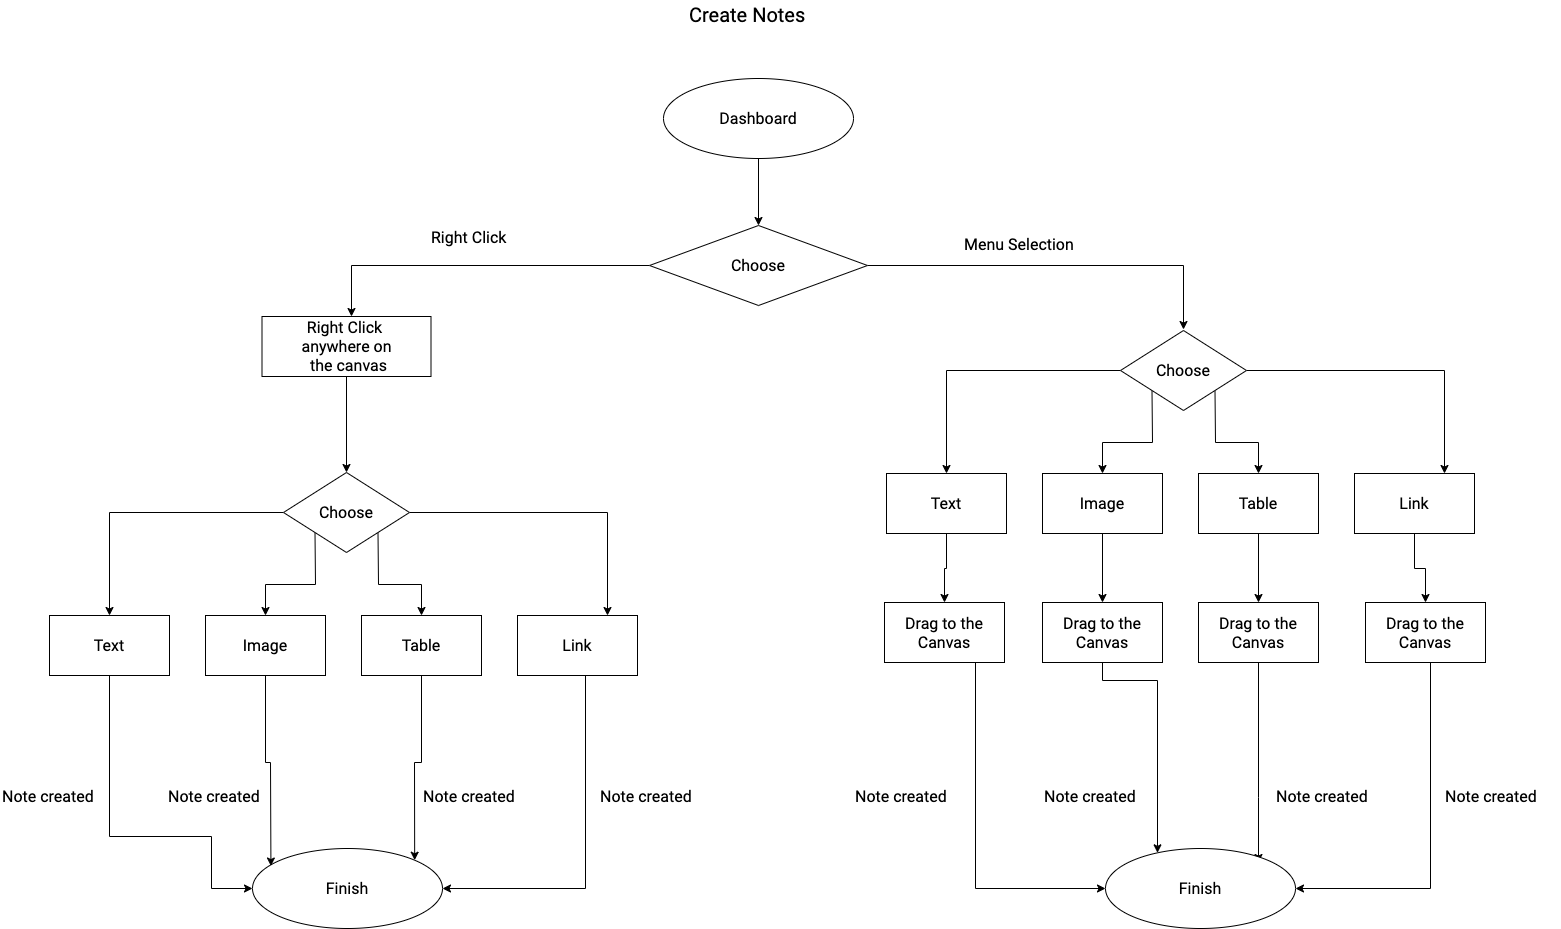

The diagram above was exported from draw.io. Its source (the exported page's mxGraphModel, read from the mxfile embedded in the PNG):
<mxGraphModel dx="1652" dy="887" grid="1" gridSize="13" guides="1" tooltips="1" connect="1" arrows="1" fold="1" page="1" pageScale="1" pageWidth="1600" pageHeight="2000" math="0" shadow="0" extFonts="Roboto^https://fonts.googleapis.com/css?family=Roboto">
  <root>
    <mxCell id="0" />
    <mxCell id="1" parent="0" />
    <mxCell id="qu8z_LQyUHDj8cCrqgjV-7" style="edgeStyle=orthogonalEdgeStyle;rounded=0;orthogonalLoop=1;jettySize=auto;html=1;entryX=0.5;entryY=0;entryDx=0;entryDy=0;fontFamily=Roboto;fontSize=16;" parent="1" source="qu8z_LQyUHDj8cCrqgjV-1" target="qu8z_LQyUHDj8cCrqgjV-2" edge="1">
      <mxGeometry relative="1" as="geometry" />
    </mxCell>
    <mxCell id="qu8z_LQyUHDj8cCrqgjV-1" value="Dashboard" style="ellipse;whiteSpace=wrap;html=1;fontFamily=Roboto;fontSize=16;" parent="1" vertex="1">
      <mxGeometry x="780" y="260" width="190" height="80" as="geometry" />
    </mxCell>
    <mxCell id="qu8z_LQyUHDj8cCrqgjV-8" style="edgeStyle=orthogonalEdgeStyle;rounded=0;orthogonalLoop=1;jettySize=auto;html=1;fontFamily=Roboto;fontSize=16;" parent="1" source="qu8z_LQyUHDj8cCrqgjV-2" edge="1">
      <mxGeometry relative="1" as="geometry">
        <mxPoint x="468" y="498" as="targetPoint" />
      </mxGeometry>
    </mxCell>
    <mxCell id="qu8z_LQyUHDj8cCrqgjV-9" style="edgeStyle=orthogonalEdgeStyle;rounded=0;orthogonalLoop=1;jettySize=auto;html=1;fontFamily=Roboto;fontSize=16;" parent="1" source="qu8z_LQyUHDj8cCrqgjV-2" edge="1">
      <mxGeometry relative="1" as="geometry">
        <mxPoint x="1300" y="511" as="targetPoint" />
      </mxGeometry>
    </mxCell>
    <mxCell id="qu8z_LQyUHDj8cCrqgjV-2" value="Choose" style="rhombus;whiteSpace=wrap;html=1;fontFamily=Roboto;fontSize=16;" parent="1" vertex="1">
      <mxGeometry x="766" y="407" width="218" height="80" as="geometry" />
    </mxCell>
    <mxCell id="qu8z_LQyUHDj8cCrqgjV-3" value="Right Click" style="text;html=1;resizable=0;points=[];autosize=1;align=left;verticalAlign=top;spacingTop=-4;fontFamily=Roboto;fontSize=16;" parent="1" vertex="1">
      <mxGeometry x="546" y="407" width="91" height="26" as="geometry" />
    </mxCell>
    <mxCell id="qu8z_LQyUHDj8cCrqgjV-6" value="Menu Selection" style="text;html=1;resizable=0;points=[];autosize=1;align=left;verticalAlign=top;spacingTop=-4;fontFamily=Roboto;fontSize=16;" parent="1" vertex="1">
      <mxGeometry x="1079" y="413.5" width="130" height="26" as="geometry" />
    </mxCell>
    <mxCell id="qu8z_LQyUHDj8cCrqgjV-12" style="edgeStyle=orthogonalEdgeStyle;rounded=0;orthogonalLoop=1;jettySize=auto;html=1;fontFamily=Roboto;fontSize=16;" parent="1" source="qu8z_LQyUHDj8cCrqgjV-10" edge="1">
      <mxGeometry relative="1" as="geometry">
        <mxPoint x="463" y="654" as="targetPoint" />
      </mxGeometry>
    </mxCell>
    <mxCell id="qu8z_LQyUHDj8cCrqgjV-10" value="&lt;span style=&quot;text-align: left; font-size: 16px;&quot;&gt;Right Click&amp;nbsp;&lt;/span&gt;&lt;br style=&quot;text-align: left; font-size: 16px;&quot;&gt;&lt;span style=&quot;text-align: left; font-size: 16px;&quot;&gt;anywhere on&lt;/span&gt;&lt;br style=&quot;text-align: left; font-size: 16px;&quot;&gt;&lt;span style=&quot;text-align: left; font-size: 16px;&quot;&gt;&amp;nbsp;the canvas&lt;/span&gt;" style="rounded=0;whiteSpace=wrap;html=1;fontFamily=Roboto;fontSize=16;" parent="1" vertex="1">
      <mxGeometry x="378.5" y="498" width="169" height="60" as="geometry" />
    </mxCell>
    <mxCell id="qu8z_LQyUHDj8cCrqgjV-21" value="Create Notes" style="text;html=1;resizable=0;points=[];autosize=1;align=left;verticalAlign=top;spacingTop=-4;fontSize=20;fontFamily=Roboto;" parent="1" vertex="1">
      <mxGeometry x="803.5" y="182" width="143" height="26" as="geometry" />
    </mxCell>
    <mxCell id="1L3ebwABqDCQYmgupyGZ-6" style="edgeStyle=orthogonalEdgeStyle;rounded=0;orthogonalLoop=1;jettySize=auto;html=1;entryX=0.5;entryY=0;entryDx=0;entryDy=0;fontFamily=Roboto;fontSize=16;" parent="1" source="1L3ebwABqDCQYmgupyGZ-1" target="1L3ebwABqDCQYmgupyGZ-3" edge="1">
      <mxGeometry relative="1" as="geometry" />
    </mxCell>
    <mxCell id="1L3ebwABqDCQYmgupyGZ-7" style="edgeStyle=orthogonalEdgeStyle;rounded=0;orthogonalLoop=1;jettySize=auto;html=1;exitX=0;exitY=1;exitDx=0;exitDy=0;fontFamily=Roboto;fontSize=16;" parent="1" source="1L3ebwABqDCQYmgupyGZ-1" target="1L3ebwABqDCQYmgupyGZ-2" edge="1">
      <mxGeometry relative="1" as="geometry" />
    </mxCell>
    <mxCell id="1L3ebwABqDCQYmgupyGZ-10" style="edgeStyle=orthogonalEdgeStyle;rounded=0;orthogonalLoop=1;jettySize=auto;html=1;entryX=0.75;entryY=0;entryDx=0;entryDy=0;fontFamily=Roboto;fontSize=16;" parent="1" source="1L3ebwABqDCQYmgupyGZ-1" target="1L3ebwABqDCQYmgupyGZ-5" edge="1">
      <mxGeometry relative="1" as="geometry" />
    </mxCell>
    <mxCell id="1L3ebwABqDCQYmgupyGZ-11" style="edgeStyle=orthogonalEdgeStyle;rounded=0;orthogonalLoop=1;jettySize=auto;html=1;exitX=1;exitY=1;exitDx=0;exitDy=0;fontFamily=Roboto;fontSize=16;" parent="1" source="1L3ebwABqDCQYmgupyGZ-1" target="1L3ebwABqDCQYmgupyGZ-4" edge="1">
      <mxGeometry relative="1" as="geometry" />
    </mxCell>
    <mxCell id="1L3ebwABqDCQYmgupyGZ-1" value="Choose" style="rhombus;whiteSpace=wrap;html=1;fontFamily=Roboto;fontSize=16;" parent="1" vertex="1">
      <mxGeometry x="400" y="654" width="126" height="80" as="geometry" />
    </mxCell>
    <mxCell id="1L3ebwABqDCQYmgupyGZ-44" style="edgeStyle=orthogonalEdgeStyle;rounded=0;orthogonalLoop=1;jettySize=auto;html=1;entryX=0.097;entryY=0.219;entryDx=0;entryDy=0;entryPerimeter=0;fontFamily=Roboto;fontSize=16;" parent="1" source="1L3ebwABqDCQYmgupyGZ-2" target="1L3ebwABqDCQYmgupyGZ-27" edge="1">
      <mxGeometry relative="1" as="geometry" />
    </mxCell>
    <mxCell id="1L3ebwABqDCQYmgupyGZ-2" value="Image" style="rounded=0;whiteSpace=wrap;html=1;fontFamily=Roboto;fontSize=16;" parent="1" vertex="1">
      <mxGeometry x="322" y="797" width="120" height="60" as="geometry" />
    </mxCell>
    <mxCell id="1L3ebwABqDCQYmgupyGZ-43" style="edgeStyle=orthogonalEdgeStyle;rounded=0;orthogonalLoop=1;jettySize=auto;html=1;entryX=0;entryY=0.5;entryDx=0;entryDy=0;fontFamily=Roboto;fontSize=16;" parent="1" source="1L3ebwABqDCQYmgupyGZ-3" target="1L3ebwABqDCQYmgupyGZ-27" edge="1">
      <mxGeometry relative="1" as="geometry">
        <Array as="points">
          <mxPoint x="226" y="1018" />
          <mxPoint x="328" y="1018" />
          <mxPoint x="328" y="1070" />
        </Array>
      </mxGeometry>
    </mxCell>
    <mxCell id="1L3ebwABqDCQYmgupyGZ-3" value="Text" style="rounded=0;whiteSpace=wrap;html=1;fontFamily=Roboto;fontSize=16;" parent="1" vertex="1">
      <mxGeometry x="166" y="797" width="120" height="60" as="geometry" />
    </mxCell>
    <mxCell id="1L3ebwABqDCQYmgupyGZ-45" style="edgeStyle=orthogonalEdgeStyle;rounded=0;orthogonalLoop=1;jettySize=auto;html=1;entryX=1;entryY=0;entryDx=0;entryDy=0;fontFamily=Roboto;fontSize=16;" parent="1" source="1L3ebwABqDCQYmgupyGZ-4" target="1L3ebwABqDCQYmgupyGZ-27" edge="1">
      <mxGeometry relative="1" as="geometry" />
    </mxCell>
    <mxCell id="1L3ebwABqDCQYmgupyGZ-4" value="Table" style="rounded=0;whiteSpace=wrap;html=1;fontFamily=Roboto;fontSize=16;" parent="1" vertex="1">
      <mxGeometry x="478" y="797" width="120" height="60" as="geometry" />
    </mxCell>
    <mxCell id="1L3ebwABqDCQYmgupyGZ-46" style="edgeStyle=orthogonalEdgeStyle;rounded=0;orthogonalLoop=1;jettySize=auto;html=1;entryX=1;entryY=0.5;entryDx=0;entryDy=0;fontFamily=Roboto;fontSize=16;" parent="1" source="1L3ebwABqDCQYmgupyGZ-5" target="1L3ebwABqDCQYmgupyGZ-27" edge="1">
      <mxGeometry relative="1" as="geometry">
        <Array as="points">
          <mxPoint x="702" y="1070" />
        </Array>
      </mxGeometry>
    </mxCell>
    <mxCell id="1L3ebwABqDCQYmgupyGZ-5" value="Link" style="rounded=0;whiteSpace=wrap;html=1;fontFamily=Roboto;fontSize=16;" parent="1" vertex="1">
      <mxGeometry x="634" y="797" width="120" height="60" as="geometry" />
    </mxCell>
    <mxCell id="1L3ebwABqDCQYmgupyGZ-12" value="Note created" style="text;html=1;resizable=0;points=[];autosize=1;align=left;verticalAlign=top;spacingTop=-4;fontFamily=Roboto;fontSize=16;" parent="1" vertex="1">
      <mxGeometry x="538" y="966" width="117" height="26" as="geometry" />
    </mxCell>
    <mxCell id="1L3ebwABqDCQYmgupyGZ-13" style="edgeStyle=orthogonalEdgeStyle;rounded=0;orthogonalLoop=1;jettySize=auto;html=1;entryX=0.5;entryY=0;entryDx=0;entryDy=0;fontFamily=Roboto;fontSize=16;" parent="1" source="1L3ebwABqDCQYmgupyGZ-17" target="1L3ebwABqDCQYmgupyGZ-19" edge="1">
      <mxGeometry relative="1" as="geometry" />
    </mxCell>
    <mxCell id="1L3ebwABqDCQYmgupyGZ-14" style="edgeStyle=orthogonalEdgeStyle;rounded=0;orthogonalLoop=1;jettySize=auto;html=1;exitX=0;exitY=1;exitDx=0;exitDy=0;fontFamily=Roboto;fontSize=16;" parent="1" source="1L3ebwABqDCQYmgupyGZ-17" target="1L3ebwABqDCQYmgupyGZ-18" edge="1">
      <mxGeometry relative="1" as="geometry" />
    </mxCell>
    <mxCell id="1L3ebwABqDCQYmgupyGZ-15" style="edgeStyle=orthogonalEdgeStyle;rounded=0;orthogonalLoop=1;jettySize=auto;html=1;entryX=0.75;entryY=0;entryDx=0;entryDy=0;fontFamily=Roboto;fontSize=16;" parent="1" source="1L3ebwABqDCQYmgupyGZ-17" target="1L3ebwABqDCQYmgupyGZ-21" edge="1">
      <mxGeometry relative="1" as="geometry" />
    </mxCell>
    <mxCell id="1L3ebwABqDCQYmgupyGZ-16" style="edgeStyle=orthogonalEdgeStyle;rounded=0;orthogonalLoop=1;jettySize=auto;html=1;exitX=1;exitY=1;exitDx=0;exitDy=0;fontFamily=Roboto;fontSize=16;" parent="1" source="1L3ebwABqDCQYmgupyGZ-17" target="1L3ebwABqDCQYmgupyGZ-20" edge="1">
      <mxGeometry relative="1" as="geometry" />
    </mxCell>
    <mxCell id="1L3ebwABqDCQYmgupyGZ-17" value="Choose" style="rhombus;whiteSpace=wrap;html=1;fontFamily=Roboto;fontSize=16;" parent="1" vertex="1">
      <mxGeometry x="1237" y="512" width="126" height="80" as="geometry" />
    </mxCell>
    <mxCell id="1L3ebwABqDCQYmgupyGZ-30" style="edgeStyle=orthogonalEdgeStyle;rounded=0;orthogonalLoop=1;jettySize=auto;html=1;entryX=0.5;entryY=0;entryDx=0;entryDy=0;fontFamily=Roboto;fontSize=16;" parent="1" source="1L3ebwABqDCQYmgupyGZ-18" target="1L3ebwABqDCQYmgupyGZ-24" edge="1">
      <mxGeometry relative="1" as="geometry" />
    </mxCell>
    <mxCell id="1L3ebwABqDCQYmgupyGZ-18" value="Image" style="rounded=0;whiteSpace=wrap;html=1;fontFamily=Roboto;fontSize=16;" parent="1" vertex="1">
      <mxGeometry x="1159" y="655" width="120" height="60" as="geometry" />
    </mxCell>
    <mxCell id="1L3ebwABqDCQYmgupyGZ-29" style="edgeStyle=orthogonalEdgeStyle;rounded=0;orthogonalLoop=1;jettySize=auto;html=1;entryX=0.5;entryY=0;entryDx=0;entryDy=0;fontFamily=Roboto;fontSize=16;" parent="1" source="1L3ebwABqDCQYmgupyGZ-19" target="1L3ebwABqDCQYmgupyGZ-23" edge="1">
      <mxGeometry relative="1" as="geometry" />
    </mxCell>
    <mxCell id="1L3ebwABqDCQYmgupyGZ-19" value="Text" style="rounded=0;whiteSpace=wrap;html=1;fontFamily=Roboto;fontSize=16;" parent="1" vertex="1">
      <mxGeometry x="1003" y="655" width="120" height="60" as="geometry" />
    </mxCell>
    <mxCell id="1L3ebwABqDCQYmgupyGZ-31" style="edgeStyle=orthogonalEdgeStyle;rounded=0;orthogonalLoop=1;jettySize=auto;html=1;entryX=0.5;entryY=0;entryDx=0;entryDy=0;fontFamily=Roboto;fontSize=16;" parent="1" source="1L3ebwABqDCQYmgupyGZ-20" target="1L3ebwABqDCQYmgupyGZ-25" edge="1">
      <mxGeometry relative="1" as="geometry" />
    </mxCell>
    <mxCell id="1L3ebwABqDCQYmgupyGZ-20" value="Table" style="rounded=0;whiteSpace=wrap;html=1;fontFamily=Roboto;fontSize=16;" parent="1" vertex="1">
      <mxGeometry x="1315" y="655" width="120" height="60" as="geometry" />
    </mxCell>
    <mxCell id="1L3ebwABqDCQYmgupyGZ-32" style="edgeStyle=orthogonalEdgeStyle;rounded=0;orthogonalLoop=1;jettySize=auto;html=1;fontFamily=Roboto;fontSize=16;" parent="1" source="1L3ebwABqDCQYmgupyGZ-21" target="1L3ebwABqDCQYmgupyGZ-26" edge="1">
      <mxGeometry relative="1" as="geometry" />
    </mxCell>
    <mxCell id="1L3ebwABqDCQYmgupyGZ-21" value="Link" style="rounded=0;whiteSpace=wrap;html=1;fontFamily=Roboto;fontSize=16;" parent="1" vertex="1">
      <mxGeometry x="1471" y="655" width="120" height="60" as="geometry" />
    </mxCell>
    <mxCell id="1L3ebwABqDCQYmgupyGZ-33" style="edgeStyle=orthogonalEdgeStyle;rounded=0;orthogonalLoop=1;jettySize=auto;html=1;fontFamily=Roboto;fontSize=16;" parent="1" source="1L3ebwABqDCQYmgupyGZ-23" target="1L3ebwABqDCQYmgupyGZ-28" edge="1">
      <mxGeometry relative="1" as="geometry">
        <Array as="points">
          <mxPoint x="1092" y="1070" />
        </Array>
      </mxGeometry>
    </mxCell>
    <mxCell id="1L3ebwABqDCQYmgupyGZ-23" value="Drag to the Canvas" style="rounded=0;whiteSpace=wrap;html=1;fontFamily=Roboto;fontSize=16;" parent="1" vertex="1">
      <mxGeometry x="1001" y="784" width="120" height="60" as="geometry" />
    </mxCell>
    <mxCell id="1L3ebwABqDCQYmgupyGZ-35" style="edgeStyle=orthogonalEdgeStyle;rounded=0;orthogonalLoop=1;jettySize=auto;html=1;exitX=0.5;exitY=1;exitDx=0;exitDy=0;fontFamily=Roboto;fontSize=16;" parent="1" source="1L3ebwABqDCQYmgupyGZ-24" target="1L3ebwABqDCQYmgupyGZ-28" edge="1">
      <mxGeometry relative="1" as="geometry">
        <Array as="points">
          <mxPoint x="1219" y="862" />
          <mxPoint x="1274" y="862" />
        </Array>
      </mxGeometry>
    </mxCell>
    <mxCell id="1L3ebwABqDCQYmgupyGZ-24" value="Drag to the Canvas" style="rounded=0;whiteSpace=wrap;html=1;fontFamily=Roboto;fontSize=16;" parent="1" vertex="1">
      <mxGeometry x="1159" y="784" width="120" height="60" as="geometry" />
    </mxCell>
    <mxCell id="1L3ebwABqDCQYmgupyGZ-36" style="edgeStyle=orthogonalEdgeStyle;rounded=0;orthogonalLoop=1;jettySize=auto;html=1;entryX=0.805;entryY=0.175;entryDx=0;entryDy=0;entryPerimeter=0;fontFamily=Roboto;fontSize=16;" parent="1" source="1L3ebwABqDCQYmgupyGZ-25" target="1L3ebwABqDCQYmgupyGZ-28" edge="1">
      <mxGeometry relative="1" as="geometry">
        <Array as="points">
          <mxPoint x="1375" y="979" />
          <mxPoint x="1375" y="979" />
        </Array>
      </mxGeometry>
    </mxCell>
    <mxCell id="1L3ebwABqDCQYmgupyGZ-25" value="Drag to the Canvas" style="rounded=0;whiteSpace=wrap;html=1;fontFamily=Roboto;fontSize=16;" parent="1" vertex="1">
      <mxGeometry x="1315" y="784" width="120" height="60" as="geometry" />
    </mxCell>
    <mxCell id="1L3ebwABqDCQYmgupyGZ-34" style="edgeStyle=orthogonalEdgeStyle;rounded=0;orthogonalLoop=1;jettySize=auto;html=1;entryX=1;entryY=0.5;entryDx=0;entryDy=0;fontFamily=Roboto;fontSize=16;" parent="1" source="1L3ebwABqDCQYmgupyGZ-26" target="1L3ebwABqDCQYmgupyGZ-28" edge="1">
      <mxGeometry relative="1" as="geometry">
        <Array as="points">
          <mxPoint x="1547" y="1070" />
        </Array>
      </mxGeometry>
    </mxCell>
    <mxCell id="1L3ebwABqDCQYmgupyGZ-26" value="Drag to the Canvas" style="rounded=0;whiteSpace=wrap;html=1;fontFamily=Roboto;fontSize=16;" parent="1" vertex="1">
      <mxGeometry x="1482" y="784" width="120" height="60" as="geometry" />
    </mxCell>
    <mxCell id="1L3ebwABqDCQYmgupyGZ-27" value="Finish" style="ellipse;whiteSpace=wrap;html=1;fontFamily=Roboto;fontSize=16;" parent="1" vertex="1">
      <mxGeometry x="369" y="1030" width="190" height="80" as="geometry" />
    </mxCell>
    <mxCell id="1L3ebwABqDCQYmgupyGZ-28" value="Finish" style="ellipse;whiteSpace=wrap;html=1;fontFamily=Roboto;fontSize=16;" parent="1" vertex="1">
      <mxGeometry x="1222" y="1030" width="190" height="80" as="geometry" />
    </mxCell>
    <mxCell id="1L3ebwABqDCQYmgupyGZ-37" value="Note created" style="text;html=1;resizable=0;points=[];autosize=1;align=left;verticalAlign=top;spacingTop=-4;fontFamily=Roboto;fontSize=16;" parent="1" vertex="1">
      <mxGeometry x="970" y="966" width="117" height="26" as="geometry" />
    </mxCell>
    <mxCell id="1L3ebwABqDCQYmgupyGZ-38" value="Note created" style="text;html=1;resizable=0;points=[];autosize=1;align=left;verticalAlign=top;spacingTop=-4;fontFamily=Roboto;fontSize=16;" parent="1" vertex="1">
      <mxGeometry x="1391" y="966" width="117" height="26" as="geometry" />
    </mxCell>
    <mxCell id="1L3ebwABqDCQYmgupyGZ-39" value="Note created" style="text;html=1;resizable=0;points=[];autosize=1;align=left;verticalAlign=top;spacingTop=-4;fontFamily=Roboto;fontSize=16;" parent="1" vertex="1">
      <mxGeometry x="1560" y="966" width="117" height="26" as="geometry" />
    </mxCell>
    <mxCell id="1L3ebwABqDCQYmgupyGZ-41" value="Note created" style="text;html=1;resizable=0;points=[];autosize=1;align=left;verticalAlign=top;spacingTop=-4;fontFamily=Roboto;fontSize=16;" parent="1" vertex="1">
      <mxGeometry x="1159" y="966" width="117" height="26" as="geometry" />
    </mxCell>
    <mxCell id="1L3ebwABqDCQYmgupyGZ-47" value="Note created" style="text;html=1;resizable=0;points=[];autosize=1;align=left;verticalAlign=top;spacingTop=-4;fontFamily=Roboto;fontSize=16;" parent="1" vertex="1">
      <mxGeometry x="715" y="966" width="117" height="26" as="geometry" />
    </mxCell>
    <mxCell id="1L3ebwABqDCQYmgupyGZ-48" value="Note created" style="text;html=1;resizable=0;points=[];autosize=1;align=left;verticalAlign=top;spacingTop=-4;fontFamily=Roboto;fontSize=16;" parent="1" vertex="1">
      <mxGeometry x="283" y="966" width="117" height="26" as="geometry" />
    </mxCell>
    <mxCell id="1L3ebwABqDCQYmgupyGZ-49" value="Note created" style="text;html=1;resizable=0;points=[];autosize=1;align=left;verticalAlign=top;spacingTop=-4;fontFamily=Roboto;fontSize=16;" parent="1" vertex="1">
      <mxGeometry x="117" y="966" width="117" height="26" as="geometry" />
    </mxCell>
  </root>
</mxGraphModel>